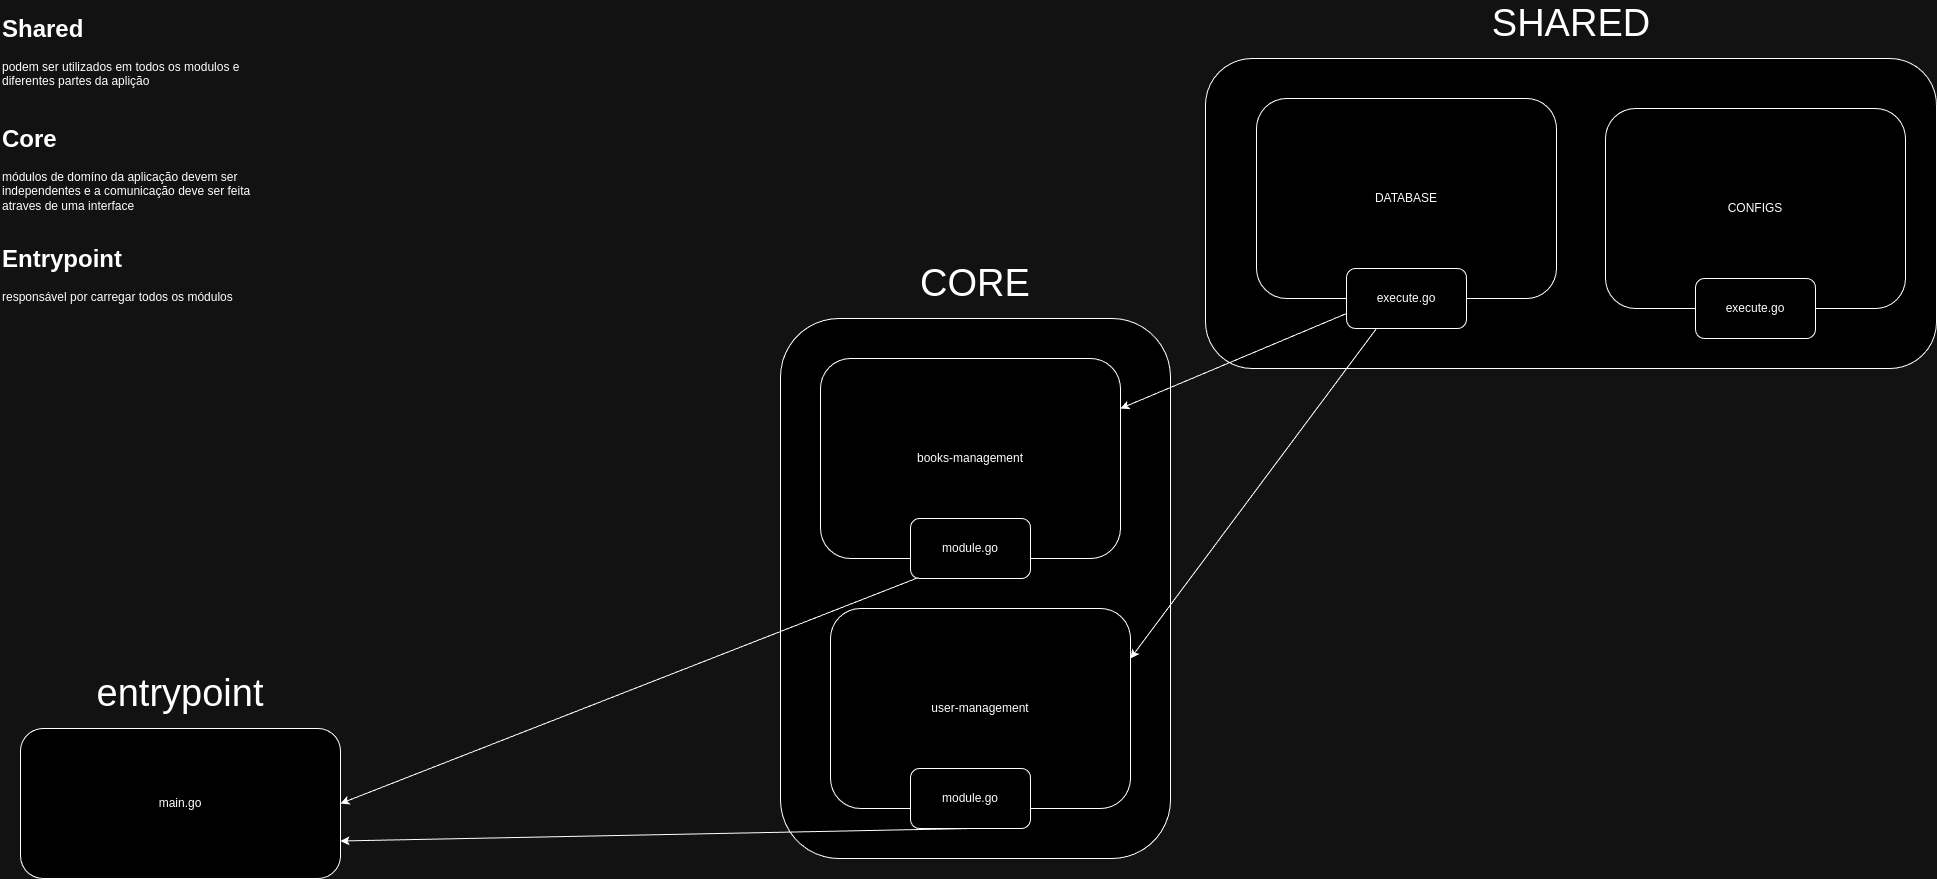

The diagram above was exported from draw.io. Its source (the exported page's mxGraphModel, read from the mxfile embedded in the PNG):
<mxGraphModel dx="4927" dy="1342" grid="1" gridSize="10" guides="1" tooltips="1" connect="1" arrows="1" fold="1" page="1" pageScale="1" pageWidth="827" pageHeight="1169" math="0" shadow="0">
  <root>
    <mxCell id="0" />
    <mxCell id="1" parent="0" />
    <mxCell id="8NRNnqC9u7-0bxIHBsZ9-7" value="" style="rounded=1;whiteSpace=wrap;html=1;" vertex="1" parent="1">
      <mxGeometry x="875" y="80" width="731" height="310" as="geometry" />
    </mxCell>
    <mxCell id="8NRNnqC9u7-0bxIHBsZ9-8" value="&lt;font style=&quot;font-size: 38px;&quot;&gt;SHARED&lt;/font&gt;" style="text;html=1;align=center;verticalAlign=middle;whiteSpace=wrap;rounded=0;" vertex="1" parent="1">
      <mxGeometry x="1210.5" y="30" width="60" height="30" as="geometry" />
    </mxCell>
    <mxCell id="8NRNnqC9u7-0bxIHBsZ9-19" value="" style="group" vertex="1" connectable="0" parent="1">
      <mxGeometry x="926" y="120" width="300" height="230" as="geometry" />
    </mxCell>
    <mxCell id="8NRNnqC9u7-0bxIHBsZ9-11" value="DATABASE" style="rounded=1;whiteSpace=wrap;html=1;" vertex="1" parent="8NRNnqC9u7-0bxIHBsZ9-19">
      <mxGeometry width="300" height="200" as="geometry" />
    </mxCell>
    <mxCell id="8NRNnqC9u7-0bxIHBsZ9-17" value="execute.go" style="rounded=1;whiteSpace=wrap;html=1;" vertex="1" parent="8NRNnqC9u7-0bxIHBsZ9-19">
      <mxGeometry x="90" y="170" width="120" height="60" as="geometry" />
    </mxCell>
    <mxCell id="8NRNnqC9u7-0bxIHBsZ9-21" value="" style="group" vertex="1" connectable="0" parent="1">
      <mxGeometry x="1275" y="130" width="300" height="230" as="geometry" />
    </mxCell>
    <mxCell id="8NRNnqC9u7-0bxIHBsZ9-22" value="CONFIGS" style="rounded=1;whiteSpace=wrap;html=1;" vertex="1" parent="8NRNnqC9u7-0bxIHBsZ9-21">
      <mxGeometry width="300" height="200" as="geometry" />
    </mxCell>
    <mxCell id="8NRNnqC9u7-0bxIHBsZ9-23" value="execute.go" style="rounded=1;whiteSpace=wrap;html=1;" vertex="1" parent="8NRNnqC9u7-0bxIHBsZ9-21">
      <mxGeometry x="90" y="170" width="120" height="60" as="geometry" />
    </mxCell>
    <mxCell id="8NRNnqC9u7-0bxIHBsZ9-1" value="" style="rounded=1;whiteSpace=wrap;html=1;" vertex="1" parent="1">
      <mxGeometry x="450" y="340" width="390" height="540" as="geometry" />
    </mxCell>
    <mxCell id="8NRNnqC9u7-0bxIHBsZ9-2" value="&lt;font style=&quot;font-size: 38px;&quot;&gt;CORE&lt;/font&gt;" style="text;html=1;align=center;verticalAlign=middle;whiteSpace=wrap;rounded=0;" vertex="1" parent="1">
      <mxGeometry x="615" y="290" width="60" height="30" as="geometry" />
    </mxCell>
    <mxCell id="8NRNnqC9u7-0bxIHBsZ9-4" value="books-management" style="rounded=1;whiteSpace=wrap;html=1;" vertex="1" parent="1">
      <mxGeometry x="490" y="380" width="300" height="200" as="geometry" />
    </mxCell>
    <mxCell id="8NRNnqC9u7-0bxIHBsZ9-16" value="module.go" style="rounded=1;whiteSpace=wrap;html=1;" vertex="1" parent="1">
      <mxGeometry x="580" y="540" width="120" height="60" as="geometry" />
    </mxCell>
    <mxCell id="8NRNnqC9u7-0bxIHBsZ9-27" value="" style="group" vertex="1" connectable="0" parent="1">
      <mxGeometry x="500" y="630" width="300" height="220" as="geometry" />
    </mxCell>
    <mxCell id="8NRNnqC9u7-0bxIHBsZ9-3" value="user-management" style="rounded=1;whiteSpace=wrap;html=1;" vertex="1" parent="8NRNnqC9u7-0bxIHBsZ9-27">
      <mxGeometry width="300" height="200" as="geometry" />
    </mxCell>
    <mxCell id="8NRNnqC9u7-0bxIHBsZ9-13" value="module.go" style="rounded=1;whiteSpace=wrap;html=1;" vertex="1" parent="8NRNnqC9u7-0bxIHBsZ9-27">
      <mxGeometry x="80" y="160" width="120" height="60" as="geometry" />
    </mxCell>
    <mxCell id="8NRNnqC9u7-0bxIHBsZ9-25" value="" style="endArrow=classic;html=1;rounded=0;entryX=1;entryY=0.25;entryDx=0;entryDy=0;exitX=0.25;exitY=1;exitDx=0;exitDy=0;" edge="1" parent="1" source="8NRNnqC9u7-0bxIHBsZ9-17" target="8NRNnqC9u7-0bxIHBsZ9-3">
      <mxGeometry width="50" height="50" relative="1" as="geometry">
        <mxPoint x="1100" y="400" as="sourcePoint" />
        <mxPoint x="800" y="690" as="targetPoint" />
      </mxGeometry>
    </mxCell>
    <mxCell id="8NRNnqC9u7-0bxIHBsZ9-24" value="" style="endArrow=classic;html=1;rounded=0;exitX=0;exitY=0.75;exitDx=0;exitDy=0;entryX=1;entryY=0.25;entryDx=0;entryDy=0;" edge="1" parent="1" source="8NRNnqC9u7-0bxIHBsZ9-17" target="8NRNnqC9u7-0bxIHBsZ9-4">
      <mxGeometry width="50" height="50" relative="1" as="geometry">
        <mxPoint x="840" y="460" as="sourcePoint" />
        <mxPoint x="850" y="500" as="targetPoint" />
      </mxGeometry>
    </mxCell>
    <mxCell id="8NRNnqC9u7-0bxIHBsZ9-28" value="main.go" style="rounded=1;whiteSpace=wrap;html=1;" vertex="1" parent="1">
      <mxGeometry x="-310" y="750" width="320" height="150" as="geometry" />
    </mxCell>
    <mxCell id="8NRNnqC9u7-0bxIHBsZ9-30" value="&lt;font style=&quot;font-size: 38px;&quot;&gt;entrypoint&lt;/font&gt;" style="text;html=1;align=center;verticalAlign=middle;whiteSpace=wrap;rounded=0;" vertex="1" parent="1">
      <mxGeometry x="-180" y="700" width="60" height="30" as="geometry" />
    </mxCell>
    <mxCell id="8NRNnqC9u7-0bxIHBsZ9-31" value="" style="endArrow=classic;html=1;rounded=0;exitX=0.064;exitY=0.986;exitDx=0;exitDy=0;entryX=1;entryY=0.5;entryDx=0;entryDy=0;exitPerimeter=0;" edge="1" parent="1" source="8NRNnqC9u7-0bxIHBsZ9-16" target="8NRNnqC9u7-0bxIHBsZ9-28">
      <mxGeometry width="50" height="50" relative="1" as="geometry">
        <mxPoint x="160" y="700" as="sourcePoint" />
        <mxPoint x="210" y="650" as="targetPoint" />
      </mxGeometry>
    </mxCell>
    <mxCell id="8NRNnqC9u7-0bxIHBsZ9-32" value="" style="endArrow=classic;html=1;rounded=0;exitX=0.5;exitY=1;exitDx=0;exitDy=0;entryX=1;entryY=0.75;entryDx=0;entryDy=0;" edge="1" parent="1" source="8NRNnqC9u7-0bxIHBsZ9-13" target="8NRNnqC9u7-0bxIHBsZ9-28">
      <mxGeometry width="50" height="50" relative="1" as="geometry">
        <mxPoint x="598" y="609" as="sourcePoint" />
        <mxPoint x="290" y="595" as="targetPoint" />
      </mxGeometry>
    </mxCell>
    <mxCell id="8NRNnqC9u7-0bxIHBsZ9-37" value="&lt;h1 style=&quot;margin-top: 0px;&quot;&gt;Shared&lt;/h1&gt;&lt;p&gt;podem ser utilizados em todos os modulos e diferentes partes da aplição&lt;/p&gt;" style="text;html=1;whiteSpace=wrap;overflow=hidden;rounded=0;" vertex="1" parent="1">
      <mxGeometry x="-330" y="30" width="280" height="90" as="geometry" />
    </mxCell>
    <mxCell id="8NRNnqC9u7-0bxIHBsZ9-38" value="&lt;h1 style=&quot;margin-top: 0px;&quot;&gt;Core&lt;/h1&gt;&lt;p&gt;módulos de domíno da aplicação devem ser independentes e a comunicação deve ser feita atraves de uma interface&lt;/p&gt;" style="text;html=1;whiteSpace=wrap;overflow=hidden;rounded=0;" vertex="1" parent="1">
      <mxGeometry x="-330" y="140" width="280" height="90" as="geometry" />
    </mxCell>
    <mxCell id="8NRNnqC9u7-0bxIHBsZ9-39" value="&lt;h1 style=&quot;margin-top: 0px;&quot;&gt;Entrypoint&lt;/h1&gt;&lt;div&gt;responsável por carregar todos os módulos&lt;/div&gt;" style="text;html=1;whiteSpace=wrap;overflow=hidden;rounded=0;" vertex="1" parent="1">
      <mxGeometry x="-330" y="260" width="280" height="90" as="geometry" />
    </mxCell>
  </root>
</mxGraphModel>